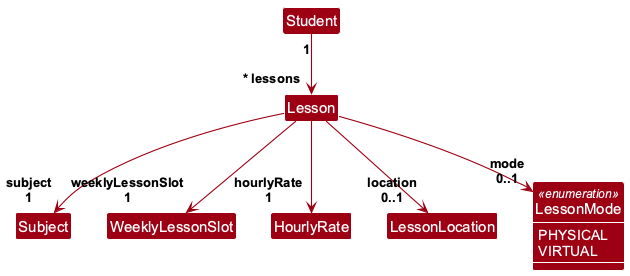

The diagram above was rendered by PlantUML. Its source (embedded in the PNG):
@startuml
skinparamlocked defaultFontName Arial
!include style.puml
skinparam arrowThickness 1.1
skinparam arrowColor MODEL_COLOR
skinparam classBackgroundColor MODEL_COLOR
skinparam classAttributeIconSize 0
skinparam classAttributeFontColor #FFFFFF
skinparam genericDisplay old

class Student
class Lesson
class Subject
class WeeklyLessonSlot
class HourlyRate
class LessonLocation
enum LessonMode <<enumeration>> {
    PHYSICAL
    VIRTUAL
}
show LessonMode members

' These immutable objects may be shared, so the relationships are associations.
Student "1" -down-> "~* lessons" Lesson
Lesson -down-> "subject\n1" Subject
Lesson -down-> "weeklyLessonSlot\n1" WeeklyLessonSlot
Lesson -down-> "hourlyRate\n1" HourlyRate
Lesson -down-> "location\n0..1" LessonLocation
Lesson -down-> "mode\n0..1" LessonMode

' Keep required fields together, followed by the optional fields.
Subject -[hidden]right- WeeklyLessonSlot
WeeklyLessonSlot -[hidden]right- HourlyRate
HourlyRate -[hidden]right- LessonLocation
LessonLocation -[hidden]right- LessonMode
@enduml